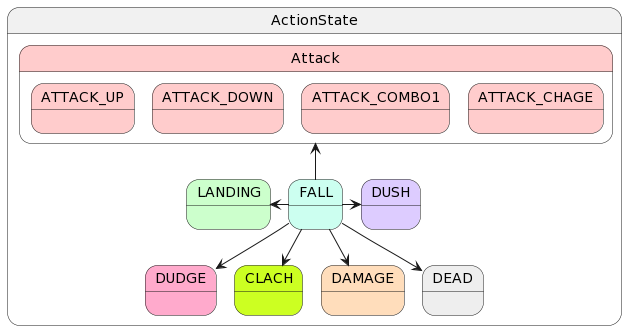

The diagram above was rendered by PlantUML. Its source (embedded in the PNG):
@startuml
state ActionState {
    state FALL #CCFFF0
    state DUSH #DDCCFF
    state DUDGE #FFAACC
    state LANDING #CCFFCC
    state CLACH #CCFF22
    state Attack #FFCCCC {
        state ATTACK_UP #FFCCCC
        state ATTACK_DOWN #FFCCCC
        state ATTACK_COMBO1 #FFCCCC
        state ATTACK_CHAGE #FFCCCC
    }

    state DAMAGE #FFDDBB
    state DEAD #EEEEEE
}

FALL -up-> Attack
FALL -left-> LANDING
FALL -right-> DUSH
FALL --> DAMAGE
FALL --> DEAD
FALL --> DUDGE
FALL --> CLACH
@enduml